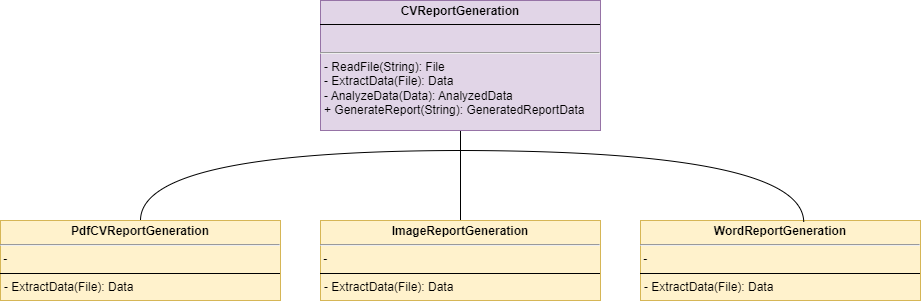

The diagram above was exported from draw.io. Its source (the exported page's mxGraphModel, read from the mxfile embedded in the PNG):
<mxGraphModel dx="794" dy="519" grid="1" gridSize="10" guides="1" tooltips="1" connect="1" arrows="1" fold="1" page="1" pageScale="1" pageWidth="827" pageHeight="1169" math="0" shadow="0">
  <root>
    <mxCell id="0" />
    <mxCell id="1" parent="0" />
    <mxCell id="MeR6IOBgIojmNXZmrYnB-2" style="edgeStyle=orthogonalEdgeStyle;rounded=0;orthogonalLoop=1;jettySize=auto;html=1;entryX=0.5;entryY=0;entryDx=0;entryDy=0;curved=1;endArrow=none;startFill=0;" edge="1" parent="1" source="QT2TBqQTOUuEcMqlA_63-1" target="QT2TBqQTOUuEcMqlA_63-7">
      <mxGeometry relative="1" as="geometry" />
    </mxCell>
    <mxCell id="MeR6IOBgIojmNXZmrYnB-4" style="edgeStyle=orthogonalEdgeStyle;rounded=0;orthogonalLoop=1;jettySize=auto;html=1;entryX=0.5;entryY=0;entryDx=0;entryDy=0;curved=1;endArrow=none;startFill=0;" edge="1" parent="1" target="QT2TBqQTOUuEcMqlA_63-2">
      <mxGeometry relative="1" as="geometry">
        <mxPoint x="630" y="160" as="sourcePoint" />
      </mxGeometry>
    </mxCell>
    <mxCell id="QT2TBqQTOUuEcMqlA_63-1" value="&lt;p style=&quot;margin:0px;margin-top:4px;text-align:center;&quot;&gt;&lt;b&gt;CVReportGeneration&lt;/b&gt;&lt;/p&gt;&lt;hr size=&quot;1&quot; style=&quot;border-style:solid;&quot;&gt;&lt;br&gt;&lt;hr&gt;&lt;p style=&quot;margin:0px;margin-left:4px;&quot;&gt;- ReadFile(String): File&lt;/p&gt;&lt;p style=&quot;margin:0px;margin-left:4px;&quot;&gt;- ExtractData(File): Data&lt;br&gt;&lt;/p&gt;&lt;p style=&quot;margin:0px;margin-left:4px;&quot;&gt;- AnalyzeData(Data): AnalyzedData&lt;br&gt;&lt;/p&gt;&lt;p style=&quot;margin:0px;margin-left:4px;&quot;&gt;+ GenerateReport(String): GeneratedReportData&lt;br&gt;&lt;/p&gt;" style="verticalAlign=top;align=left;overflow=fill;html=1;whiteSpace=wrap;fillColor=#e1d5e7;strokeColor=#9673a6;" parent="1" vertex="1">
      <mxGeometry x="490" y="10" width="280" height="130" as="geometry" />
    </mxCell>
    <mxCell id="QT2TBqQTOUuEcMqlA_63-2" value="&lt;p style=&quot;margin:0px;margin-top:4px;text-align:center;&quot;&gt;&lt;b&gt;PdfCVReportGeneration&lt;/b&gt;&lt;/p&gt;&lt;hr&gt;&amp;nbsp;-&lt;br&gt;&lt;hr size=&quot;1&quot; style=&quot;border-style:solid;&quot;&gt;&lt;p style=&quot;margin:0px;margin-left:4px;&quot;&gt;&lt;span style=&quot;background-color: transparent; color: light-dark(rgb(0, 0, 0), rgb(255, 255, 255));&quot;&gt;- ExtractData(File): Data&lt;/span&gt;&lt;br&gt;&lt;/p&gt;" style="verticalAlign=top;align=left;overflow=fill;html=1;whiteSpace=wrap;fillColor=#fff2cc;strokeColor=#d6b656;" parent="1" vertex="1">
      <mxGeometry x="170" y="230" width="280" height="80" as="geometry" />
    </mxCell>
    <mxCell id="QT2TBqQTOUuEcMqlA_63-7" value="&lt;p style=&quot;margin:0px;margin-top:4px;text-align:center;&quot;&gt;&lt;b&gt;ImageReportGeneration&lt;/b&gt;&lt;/p&gt;&lt;hr&gt;&amp;nbsp;-&lt;br&gt;&lt;hr size=&quot;1&quot; style=&quot;border-style:solid;&quot;&gt;&lt;p style=&quot;margin:0px;margin-left:4px;&quot;&gt;&lt;span style=&quot;background-color: transparent; color: light-dark(rgb(0, 0, 0), rgb(255, 255, 255));&quot;&gt;- ExtractData(File): Data&lt;/span&gt;&lt;br&gt;&lt;/p&gt;" style="verticalAlign=top;align=left;overflow=fill;html=1;whiteSpace=wrap;fillColor=#fff2cc;strokeColor=#d6b656;" parent="1" vertex="1">
      <mxGeometry x="490" y="230" width="280" height="80" as="geometry" />
    </mxCell>
    <mxCell id="QT2TBqQTOUuEcMqlA_63-8" value="&lt;p style=&quot;margin:0px;margin-top:4px;text-align:center;&quot;&gt;&lt;b&gt;WordReportGeneration&lt;/b&gt;&lt;/p&gt;&lt;hr&gt;&amp;nbsp;-&lt;br&gt;&lt;hr size=&quot;1&quot; style=&quot;border-style:solid;&quot;&gt;&lt;p style=&quot;margin:0px;margin-left:4px;&quot;&gt;&lt;span style=&quot;background-color: transparent; color: light-dark(rgb(0, 0, 0), rgb(255, 255, 255));&quot;&gt;- ExtractData(File): Data&lt;/span&gt;&lt;br&gt;&lt;/p&gt;" style="verticalAlign=top;align=left;overflow=fill;html=1;whiteSpace=wrap;fillColor=#fff2cc;strokeColor=#d6b656;" parent="1" vertex="1">
      <mxGeometry x="810" y="230" width="280" height="80" as="geometry" />
    </mxCell>
    <mxCell id="MeR6IOBgIojmNXZmrYnB-1" style="edgeStyle=orthogonalEdgeStyle;rounded=0;orthogonalLoop=1;jettySize=auto;html=1;entryX=0.583;entryY=0.025;entryDx=0;entryDy=0;entryPerimeter=0;curved=1;endArrow=none;startFill=0;" edge="1" parent="1" target="QT2TBqQTOUuEcMqlA_63-8">
      <mxGeometry relative="1" as="geometry">
        <mxPoint x="630" y="160" as="sourcePoint" />
      </mxGeometry>
    </mxCell>
  </root>
</mxGraphModel>